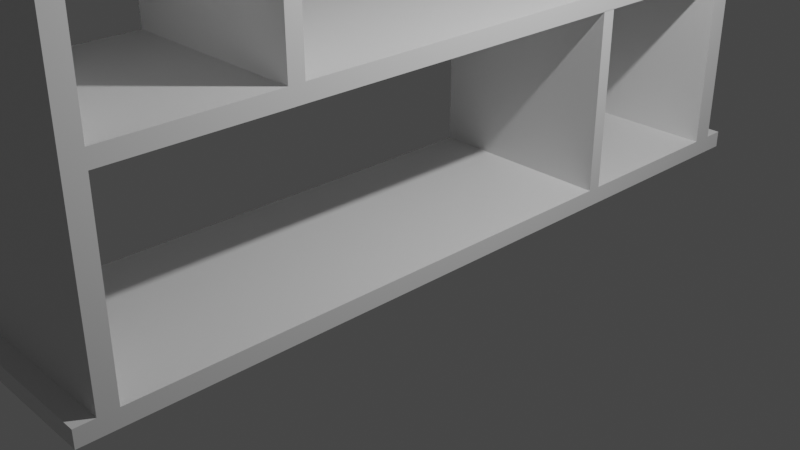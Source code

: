 # Source: shelf2.blend  (saved by Blender 2.80.75; exported with 4.5.12 LTS)
import bpy
from mathutils import Matrix  # noqa: F401  (used for matrix-valued properties, if any)

bpy.ops.wm.read_factory_settings(use_empty=True)
scene = bpy.context.scene
scene.name = 'Scene'

# ---- collections
col_collection = bpy.data.collections.new('Collection'); scene.collection.children.link(col_collection)

# ---- materials (node trees are filled in below, after node groups)
mat_material = bpy.data.materials.new('Material')
mat_material.alpha_threshold = 0.0
mat_material.use_transparent_shadow = False
mat_material.line_color = (0.0, 0.0, 0.0, 1.0)

# ---- material node trees
mat_material.use_nodes = True; mat_material.node_tree.nodes.clear()
_N = mat_material.node_tree.nodes; _L = mat_material.node_tree.links
n0 = _N.new('ShaderNodeOutputMaterial'); n0.name = 'Material Output'; n0.location = (300, 300)
n1 = _N.new('ShaderNodeBsdfPrincipled'); n1.name = 'Principled BSDF'; n1.location = (10, 300)
n1.distribution = 'GGX'
n1.subsurface_method = 'BURLEY'
n1.inputs[2].default_value = 0.4
n1.inputs[3].default_value = 1.45
n1.inputs[27].default_value = (0.0, 0.0, 0.0, 1.0)
n1.inputs[28].default_value = 1.0
_L.new(n1.outputs[0], n0.inputs[0])
n0.is_active_output = True

# ---- world
world_world = bpy.data.worlds.new('World'); scene.world = world_world
world_world.use_nodes = True; world_world.node_tree.nodes.clear()
_N = world_world.node_tree.nodes; _L = world_world.node_tree.links
n0 = _N.new('ShaderNodeOutputWorld'); n0.name = 'World Output'; n0.location = (300, 300)
n1 = _N.new('ShaderNodeBackground'); n1.name = 'Background'; n1.location = (10, 300)
n1.inputs[0].default_value = (0.05088, 0.05088, 0.05088, 1.0)
_L.new(n1.outputs[0], n0.inputs[0])
n0.is_active_output = True
world_world.color = (0.05088, 0.05088, 0.05088)
world_world.use_sun_shadow = False
world_world.sun_shadow_jitter_overblur = 0.0

# ---- cameras
cam_camera = bpy.data.cameras.new('Camera')
cam_camera.clip_end = 100.0
cam_camera.ortho_scale = 7.314

# ---- lights
light_light = bpy.data.lights.new('Light', 'POINT')
light_light.transmission_factor = 0.0
light_light.energy = 1000.0
light_light.shadow_soft_size = 0.1
light_light.shadow_maximum_resolution = 0.006
light_light.use_absolute_resolution = True

# ---- meshes
me_cube = bpy.data.meshes.new('Cube')
me_cube.from_pydata([(1.024, 3.993, 0.09129), (1.024, 3.993, -0.09129), (1.024, -3.993, 0.09129), (1.024, -3.993, -0.09129), (-1.024, 3.993, 0.09129), (-1.024, 3.993, -0.09129), (-1.024, -3.993, 0.09129), (-1.024, -3.993, -0.09129), (-1.024, -3.796, -0.09129), (1.024, -3.796, 0.09129), (-1.024, -3.796, 0.09129), (1.024, -3.796, -0.09129), (-1.024, 3.76, 0.09129), (1.024, 3.76, -0.09129), (-1.024, 3.76, -0.09129), (1.024, 3.76, 0.09129), (1.024, 3.993, 7.019), (-1.024, 3.993, 7.019), (-1.024, 3.76, 7.019), (1.024, 3.76, 7.019), (1.024, -3.993, 7.064), (-1.024, -3.993, 7.064), (1.024, -3.796, 7.064), (-1.024, -3.796, 7.064), (1.024, 3.993, 7.438), (-1.024, 3.993, 7.438), (-1.024, 3.76, 7.438), (1.024, 3.76, 7.438), (1.024, -3.993, 7.52), (-1.024, -3.993, 7.52), (1.024, -3.796, 7.52), (-1.024, -3.796, 7.52), (1.024, 3.993, 2.006), (1.024, 3.76, 2.006), (-1.024, 3.993, 2.006), (-1.024, 3.76, 2.006), (-1.024, -3.796, 1.998), (1.024, -3.796, 1.998), (1.024, -3.993, 1.998), (-1.024, -3.993, 1.998), (-1.024, -3.796, 2.169), (1.024, -3.993, 2.169), (1.024, -3.796, 2.169), (-1.024, -3.993, 2.169), (1.024, 3.993, 2.206), (-1.024, 3.993, 2.206), (1.024, 3.76, 2.206), (-1.024, 3.76, 2.206), (-1.024, 3.759, 6.893), (1.024, 3.759, 6.893), (1.024, -3.796, 6.938), (-1.024, -3.796, 6.938), (-1.024, -3.796, 4.009), (1.024, -3.993, 4.009), (1.024, -3.796, 4.009), (-1.024, -3.993, 4.009), (1.024, 3.993, 4.023), (-1.024, 3.993, 4.023), (1.024, 3.76, 4.023), (-1.024, 3.76, 4.023), (1.024, 3.993, 4.242), (-1.024, 3.993, 4.242), (1.024, 3.76, 4.242), (-1.024, 3.76, 4.242), (-1.024, -3.796, 4.257), (1.024, -3.993, 4.257), (1.024, -3.796, 4.257), (-1.024, -3.993, 4.257), (1.024, 4.217, 0.09129), (1.024, 4.217, -0.09129), (-1.024, 4.217, 0.09129), (-1.024, 4.217, -0.09129), (1.024, -4.193, 0.09129), (1.024, -4.193, -0.09129), (-1.024, -4.193, 0.09129), (-1.024, -4.193, -0.09129), (-1.024, 1.926, -0.09129), (1.024, 1.926, 0.09129), (-1.024, 1.926, 0.09129), (1.024, 1.926, -0.09129), (-1.024, 1.777, -0.09129), (1.024, 1.777, 0.09129), (-1.024, 1.777, 0.09129), (1.024, 1.777, -0.09129), (1.024, 1.926, 2.007), (-1.024, 1.926, 2.007), (1.024, 1.777, 2.007), (-1.024, 1.777, 2.007), (1.024, -1.938, 2.0), (-1.024, -1.938, 2.0), (-1.024, -1.938, 2.178), (1.024, -1.938, 2.178), (1.024, -2.106, 1.999), (-1.024, -2.106, 1.999), (-1.024, -2.106, 2.177), (1.024, -2.106, 2.177), (-1.024, -1.947, 4.021), (1.024, -1.947, 4.021), (-1.024, -2.115, 4.02), (1.024, -2.115, 4.02)], [], [(66, 64, 23, 22), (7, 3, 73, 75), (14, 12, 4, 5), (8, 11, 3, 7), (11, 9, 2, 3), (1, 5, 71, 69), (83, 81, 9, 11), (80, 83, 11, 8), (7, 6, 10, 8), (81, 82, 10, 9), (62, 60, 16, 19), (5, 1, 13, 14), (1, 0, 15, 13), (76, 78, 12, 14), (19, 16, 24, 27), (60, 61, 17, 16), (63, 62, 19, 18), (61, 63, 18, 17), (22, 23, 31, 30), (67, 65, 20, 21), (65, 66, 22, 20), (64, 67, 21, 23), (19, 22, 50, 49), (24, 25, 26, 27), (17, 18, 26, 25), (18, 19, 27, 26), (16, 17, 25, 24), (30, 31, 29, 28), (20, 22, 30, 28), (23, 21, 29, 31), (21, 20, 28, 29), (4, 12, 35, 34), (12, 15, 33, 35), (0, 4, 34, 32), (15, 0, 32, 33), (10, 6, 39, 36), (2, 9, 37, 38), (6, 2, 38, 39), (9, 10, 36, 37), (36, 39, 43, 40), (38, 37, 42, 41), (39, 38, 41, 43), (37, 36, 40, 42), (34, 35, 47, 45), (35, 33, 46, 47), (32, 34, 45, 44), (33, 32, 44, 46), (93, 92, 37, 36), (91, 90, 47, 46), (91, 46, 33, 88), (94, 40, 36, 93), (48, 49, 50, 51), (22, 23, 51, 50), (23, 18, 48, 51), (18, 19, 49, 48), (40, 43, 55, 52), (41, 42, 54, 53), (43, 41, 53, 55), (42, 40, 52, 54), (45, 47, 59, 57), (47, 46, 58, 59), (44, 45, 57, 56), (46, 44, 56, 58), (57, 59, 63, 61), (59, 58, 62, 63), (56, 57, 61, 60), (58, 56, 60, 62), (52, 55, 67, 64), (53, 54, 66, 65), (55, 53, 65, 67), (54, 52, 64, 66), (54, 52, 59, 58), (63, 62, 66, 64), (62, 66, 54, 58), (64, 63, 59, 52), (71, 70, 68, 69), (4, 0, 68, 70), (0, 1, 69, 68), (5, 4, 70, 71), (73, 72, 74, 75), (2, 6, 74, 72), (3, 2, 72, 73), (6, 7, 75, 74), (80, 82, 78, 76), (15, 12, 78, 77), (14, 13, 79, 76), (13, 15, 77, 79), (8, 10, 82, 80), (78, 82, 87, 85), (76, 79, 83, 80), (79, 77, 81, 83), (84, 85, 87, 86), (82, 81, 86, 87), (81, 77, 84, 86), (77, 78, 85, 84), (47, 90, 89, 35), (95, 91, 88, 92), (90, 91, 97, 96), (35, 33, 88, 89), (42, 40, 94, 95), (42, 95, 92, 37), (90, 94, 93, 89), (89, 88, 92, 93), (99, 98, 96, 97), (94, 90, 96, 98), (91, 95, 99, 97), (95, 94, 98, 99), (18, 23, 22, 19)])
_uv = me_cube.uv_layers.new(name='UVMap')
_uv.uv.foreach_set('vector', [0.375, 0.219, 0.625, 0.219, 0.625, 0.219, 0.375, 0.219, 0.375, 1.0, 0.625, 1.0, 0.625, 1.0, 0.375, 1.0, 0.375, 0.7205, 0.625, 0.7205, 0.625, 0.75, 0.375, 0.75, 0.375, 0.969, 0.625, 0.969, 0.625, 1.0, 0.375, 1.0, 0.125, 0.719, 0.375, 0.719, 0.375, 0.75, 0.125, 0.75, 0.625, 0.75, 0.375, 0.75, 0.375, 0.75, 0.625, 0.75, 0.125, 0.5672, 0.375, 0.5672, 0.375, 0.719, 0.125, 0.719, 0.375, 0.8172, 0.625, 0.8172, 0.625, 0.969, 0.375, 0.969, 0.375, 0.5, 0.625, 0.5, 0.625, 0.531, 0.375, 0.531, 0.375, 0.06717, 0.625, 0.06717, 0.625, 0.219, 0.375, 0.219, 0.375, 0.5295, 0.375, 0.5, 0.375, 0.5, 0.375, 0.5295, 0.375, 0.75, 0.625, 0.75, 0.625, 0.7795, 0.375, 0.7795, 0.125, 0.5, 0.375, 0.5, 0.375, 0.5295, 0.125, 0.5295, 0.375, 0.6866, 0.625, 0.6866, 0.625, 0.7205, 0.375, 0.7205, 0.375, 0.5295, 0.375, 0.5, 0.375, 0.5, 0.375, 0.5295, 0.875, 0.75, 0.875, 0.5, 0.875, 0.5, 0.875, 0.75, 0.625, 0.0295, 0.375, 0.0295, 0.375, 0.0295, 0.625, 0.0295, 0.625, 0.75, 0.625, 0.7205, 0.625, 0.7205, 0.625, 0.75, 0.375, 0.219, 0.625, 0.219, 0.625, 0.219, 0.375, 0.219, 0.625, 0.5, 0.625, 0.25, 0.625, 0.25, 0.625, 0.5, 0.375, 0.75, 0.375, 0.719, 0.375, 0.719, 0.375, 0.75, 0.625, 0.531, 0.625, 0.5, 0.625, 0.5, 0.625, 0.531, 0.0, 0.0, 0.0, 0.0, 0.0, 0.0, 0.0, 0.0, 0.375, 0.0, 0.625, 0.0, 0.625, 0.0295, 0.375, 0.0295, 0.625, 0.75, 0.625, 0.7205, 0.625, 0.7205, 0.625, 0.75, 0.625, 0.0295, 0.375, 0.0295, 0.375, 0.0295, 0.625, 0.0295, 0.875, 0.75, 0.875, 0.5, 0.875, 0.5, 0.875, 0.75, 0.375, 0.219, 0.625, 0.219, 0.625, 0.25, 0.375, 0.25, 0.375, 0.75, 0.375, 0.719, 0.375, 0.719, 0.375, 0.75, 0.625, 0.531, 0.625, 0.5, 0.625, 0.5, 0.625, 0.531, 0.625, 0.5, 0.625, 0.25, 0.625, 0.25, 0.625, 0.5, 0.625, 0.75, 0.625, 0.7205, 0.625, 0.7205, 0.625, 0.75, 0.625, 0.0295, 0.375, 0.0295, 0.375, 0.0295, 0.625, 0.0295, 0.875, 0.75, 0.875, 0.5, 0.875, 0.5, 0.875, 0.75, 0.375, 0.5295, 0.375, 0.5, 0.375, 0.5, 0.375, 0.5295, 0.625, 0.531, 0.625, 0.5, 0.625, 0.5, 0.625, 0.531, 0.375, 0.75, 0.375, 0.719, 0.375, 0.719, 0.375, 0.75, 0.625, 0.5, 0.625, 0.25, 0.625, 0.25, 0.625, 0.5, 0.375, 0.219, 0.625, 0.219, 0.625, 0.219, 0.375, 0.219, 0.625, 0.531, 0.625, 0.5, 0.625, 0.5, 0.625, 0.531, 0.375, 0.75, 0.375, 0.719, 0.375, 0.719, 0.375, 0.75, 0.625, 0.5, 0.625, 0.25, 0.625, 0.25, 0.625, 0.5, 0.375, 0.219, 0.625, 0.219, 0.625, 0.219, 0.375, 0.219, 0.625, 0.75, 0.625, 0.7205, 0.625, 0.7205, 0.625, 0.75, 0.625, 0.0295, 0.375, 0.0295, 0.375, 0.0295, 0.625, 0.0295, 0.875, 0.75, 0.875, 0.5, 0.875, 0.5, 0.875, 0.75, 0.375, 0.5295, 0.375, 0.5, 0.375, 0.5, 0.375, 0.5295, 0.625, 0.1767, 0.375, 0.1767, 0.375, 0.219, 0.625, 0.219, 0.375, 0.1724, 0.625, 0.1724, 0.625, 0.0295, 0.375, 0.0295, 0.0, 0.0, 0.0, 0.0, 0.0, 0.0, 0.0, 0.0, 0.0, 0.0, 0.0, 0.0, 0.0, 0.0, 0.0, 0.0, 0.625, 0.0295, 0.375, 0.0295, 0.375, 0.219, 0.625, 0.219, 0.375, 0.219, 0.625, 0.219, 0.625, 0.219, 0.375, 0.219, 0.0, 0.0, 0.0, 0.0, 0.0, 0.0, 0.0, 0.0, 0.625, 0.0295, 0.375, 0.0295, 0.375, 0.0295, 0.625, 0.0295, 0.625, 0.531, 0.625, 0.5, 0.625, 0.5, 0.625, 0.531, 0.375, 0.75, 0.375, 0.719, 0.375, 0.719, 0.375, 0.75, 0.625, 0.5, 0.625, 0.25, 0.625, 0.25, 0.625, 0.5, 0.375, 0.219, 0.625, 0.219, 0.625, 0.219, 0.375, 0.219, 0.625, 0.75, 0.625, 0.7205, 0.625, 0.7205, 0.625, 0.75, 0.625, 0.0295, 0.375, 0.0295, 0.375, 0.0295, 0.625, 0.0295, 0.875, 0.75, 0.875, 0.5, 0.875, 0.5, 0.875, 0.75, 0.375, 0.5295, 0.375, 0.5, 0.375, 0.5, 0.375, 0.5295, 0.625, 0.75, 0.625, 0.7205, 0.625, 0.7205, 0.625, 0.75, 0.625, 0.0295, 0.375, 0.0295, 0.375, 0.0295, 0.625, 0.0295, 0.875, 0.75, 0.875, 0.5, 0.875, 0.5, 0.875, 0.75, 0.375, 0.5295, 0.375, 0.5, 0.375, 0.5, 0.375, 0.5295, 0.625, 0.531, 0.625, 0.5, 0.625, 0.5, 0.625, 0.531, 0.375, 0.75, 0.375, 0.719, 0.375, 0.719, 0.375, 0.75, 0.625, 0.5, 0.625, 0.25, 0.625, 0.25, 0.625, 0.5, 0.375, 0.219, 0.625, 0.219, 0.625, 0.219, 0.375, 0.219, 0.375, 0.219, 0.625, 0.219, 0.625, 0.0295, 0.375, 0.0295, 0.625, 0.0295, 0.375, 0.0295, 0.375, 0.219, 0.625, 0.219, 0.0, 0.0, 0.0, 0.0, 0.0, 0.0, 0.0, 0.0, 0.0, 0.0, 0.0, 0.0, 0.0, 0.0, 0.0, 0.0, 0.625, 0.5, 0.875, 0.5, 0.875, 0.75, 0.625, 0.75, 0.875, 0.5, 0.875, 0.75, 0.875, 0.75, 0.875, 0.5, 0.375, 0.5, 0.125, 0.5, 0.125, 0.5, 0.375, 0.5, 0.375, 0.75, 0.625, 0.75, 0.625, 0.75, 0.375, 0.75, 0.375, 0.25, 0.625, 0.25, 0.625, 0.5, 0.375, 0.5, 0.625, 0.25, 0.625, 0.5, 0.625, 0.5, 0.625, 0.25, 0.125, 0.75, 0.375, 0.75, 0.375, 0.75, 0.125, 0.75, 0.625, 0.5, 0.375, 0.5, 0.375, 0.5, 0.625, 0.5, 0.375, 0.6828, 0.625, 0.6828, 0.625, 0.6866, 0.375, 0.6866, 0.375, 0.0295, 0.625, 0.0295, 0.625, 0.06344, 0.375, 0.06344, 0.375, 0.7795, 0.625, 0.7795, 0.625, 0.8134, 0.375, 0.8134, 0.125, 0.5295, 0.375, 0.5295, 0.375, 0.5634, 0.125, 0.5634, 0.375, 0.531, 0.625, 0.531, 0.625, 0.6828, 0.375, 0.6828, 0.625, 0.6866, 0.625, 0.6828, 0.625, 0.6828, 0.625, 0.6866, 0.375, 0.8134, 0.625, 0.8134, 0.625, 0.8172, 0.375, 0.8172, 0.125, 0.5634, 0.375, 0.5634, 0.375, 0.5672, 0.125, 0.5672, 0.375, 0.06344, 0.625, 0.06344, 0.625, 0.06717, 0.375, 0.06717, 0.625, 0.06717, 0.375, 0.06717, 0.375, 0.06717, 0.625, 0.06717, 0.375, 0.5672, 0.375, 0.5634, 0.375, 0.5634, 0.375, 0.5672, 0.375, 0.06344, 0.625, 0.06344, 0.625, 0.06344, 0.375, 0.06344, 0.0, 0.0, 0.0, 0.0, 0.0, 0.0, 0.0, 0.0, 0.0, 0.0, 0.0, 0.0, 0.0, 0.0, 0.0, 0.0, 0.625, 0.1724, 0.375, 0.1724, 0.375, 0.1724, 0.625, 0.1724, 0.625, 0.0295, 0.375, 0.0295, 0.375, 0.1724, 0.625, 0.1724, 0.375, 0.219, 0.625, 0.219, 0.625, 0.1767, 0.375, 0.1767, 0.0, 0.0, 0.0, 0.0, 0.0, 0.0, 0.0, 0.0, 0.0, 0.0, 0.0, 0.0, 0.0, 0.0, 0.0, 0.0, 0.625, 0.1724, 0.375, 0.1724, 0.375, 0.1767, 0.625, 0.1767, 0.375, 0.1767, 0.625, 0.1767, 0.625, 0.1724, 0.375, 0.1724, 0.0, 0.0, 0.0, 0.0, 0.0, 0.0, 0.0, 0.0, 0.0, 0.0, 0.0, 0.0, 0.0, 0.0, 0.0, 0.0, 0.375, 0.1767, 0.625, 0.1767, 0.625, 0.1767, 0.375, 0.1767, 0.0, 0.0, 0.0, 0.0, 0.0, 0.0, 0.0, 0.0])
me_cube.materials.append(mat_material)
me_cube.use_remesh_preserve_volume = False
me_cube.use_remesh_preserve_attributes = False
me_cube.use_mirror_vertex_groups = False
me_cube.update()

# ---- objects
ob_cube = bpy.data.objects.new('Cube', me_cube)
ob_light = bpy.data.objects.new('Light', light_light)
ob_camera = bpy.data.objects.new('Camera', cam_camera)

# ---- transforms, parenting, visibility, modifiers, constraints
ob_cube.location = (0.0, 0.0, 0.0)
ob_cube.lock_rotations_4d = False
ob_cube.empty_display_type = 'ARROWS'
ob_cube.lineart.crease_threshold = 0.0
ob_light.location = (4.076, 1.005, 5.904)
ob_light.rotation_euler = (0.6503, 0.05522, 1.866)
ob_light.lock_rotations_4d = False
ob_light.empty_display_type = 'ARROWS'
ob_light.color = (0.0, 0.0, 0.0, 0.0)
ob_light.lineart.crease_threshold = 0.0
ob_camera.location = (7.359, -6.926, 4.958)
ob_camera.rotation_euler = (1.109, 0.0, 0.8149)
ob_camera.lock_rotations_4d = False
ob_camera.empty_display_type = 'ARROWS'
ob_camera.color = (0.0, 0.0, 0.0, 0.0)
ob_camera.display_type = 'WIRE'
ob_camera.lineart.crease_threshold = 0.0

# ---- collection membership
col_collection.objects.link(ob_cube)
col_collection.objects.link(ob_light)
col_collection.objects.link(ob_camera)

# ---- scene / render settings (as saved in the file)
scene.camera = ob_camera
scene.frame_start = 1; scene.frame_end = 250; scene.frame_set(1)
scene.render.engine = 'BLENDER_EEVEE_NEXT'
scene.cycles.use_denoising = False
scene.cycles.samples = 128
scene.cycles.sampling_pattern = 'TABULATED_SOBOL'
scene.cycles.use_adaptive_sampling = False
scene.cycles.use_light_tree = False
scene.view_settings.view_transform = 'Filmic'
bpy.context.view_layer.update()
